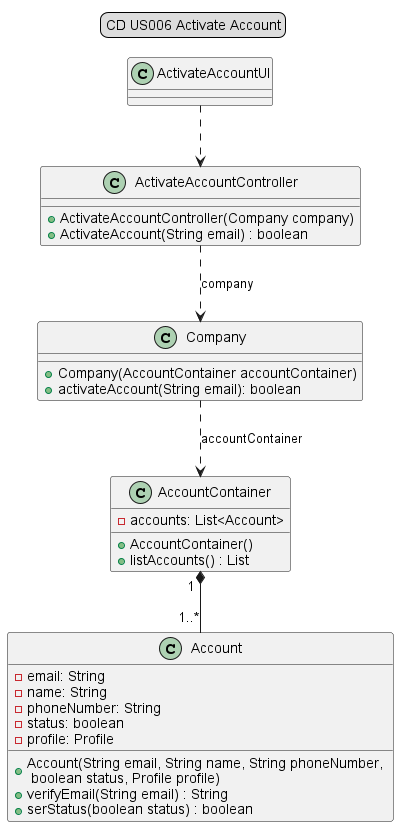

The diagram above was rendered by PlantUML. Its source (embedded in the PNG):
@startuml

'status = (boolean) false

legend top
CD US006 Activate Account
end legend

ActivateAccountUI" "..>"  "ActivateAccountController
ActivateAccountController" "..>" "Company :company
Company " "..>" "AccountContainer : accountContainer
AccountContainer"1 "*--"1..*"Account

class ActivateAccountUI{
}

class ActivateAccountController {
+ActivateAccountController(Company company)
+ActivateAccount(String email) : boolean
}

class Company {
+Company(AccountContainer accountContainer)
+activateAccount(String email): boolean
}

class AccountContainer {
-accounts: List<Account>
+AccountContainer()
+listAccounts() : List
}

class Account {
-email: String
-name: String
-phoneNumber: String
-status: boolean
-profile: Profile
+Account(String email, String name, String phoneNumber, \n boolean status, Profile profile)
+verifyEmail(String email) : String
+serStatus(boolean status) : boolean
}

@enduml